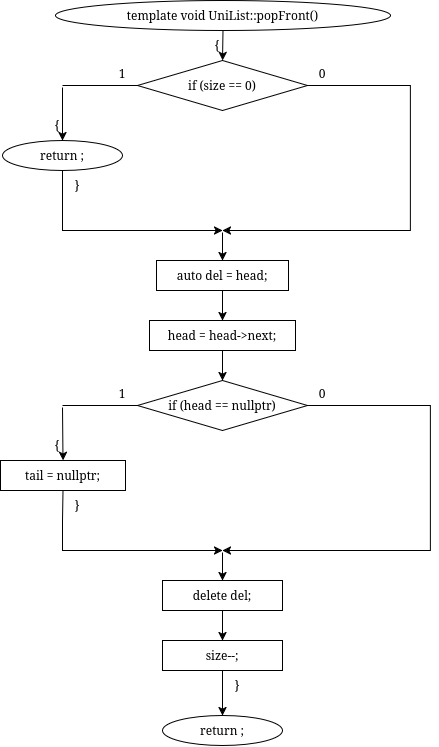

The diagram above was exported from draw.io. Its source (the exported page's mxGraphModel, read from the mxfile embedded in the PNG):
<mxGraphModel dx="45" dy="645" grid="1" gridSize="10" guides="1" tooltips="1" connect="1" arrows="1" fold="1" page="1" pageScale="1" pageWidth="850" pageHeight="1100" math="0" shadow="0">
  <root>
    <mxCell id="0" />
    <mxCell id="1" parent="0" />
    <mxCell id="wMTyb6-KVzNWYsJpBsUY-1325" parent="1" style="ellipse;whiteSpace=wrap;html=1;" value="template&lt;class T&gt; void UniList&lt;T&gt;::popFront()" vertex="1">
      <mxGeometry height="30" width="335" x="1113" y="890" as="geometry" />
    </mxCell>
    <mxCell id="wMTyb6-KVzNWYsJpBsUY-1326" parent="1" style="text;html=1;whiteSpace=wrap;strokeColor=none;fillColor=none;align=center;verticalAlign=middle;rounded=0;" value="{" vertex="1">
      <mxGeometry height="16" width="20" x="1265" y="927" as="geometry" />
    </mxCell>
    <mxCell id="wMTyb6-KVzNWYsJpBsUY-1327" parent="1" style="rhombus;whiteSpace=wrap;html=1;" value="if (size == 0)" vertex="1">
      <mxGeometry height="50" width="170" x="1195" y="950" as="geometry" />
    </mxCell>
    <mxCell id="wMTyb6-KVzNWYsJpBsUY-1328" parent="1" style="text;html=1;whiteSpace=wrap;strokeColor=none;fillColor=none;align=center;verticalAlign=middle;rounded=0;" value="1" vertex="1">
      <mxGeometry height="16" width="20" x="1170" y="955" as="geometry" />
    </mxCell>
    <mxCell id="wMTyb6-KVzNWYsJpBsUY-1329" parent="1" style="text;html=1;whiteSpace=wrap;strokeColor=none;fillColor=none;align=center;verticalAlign=middle;rounded=0;" value="0" vertex="1">
      <mxGeometry height="16" width="20" x="1370" y="955" as="geometry" />
    </mxCell>
    <mxCell id="wMTyb6-KVzNWYsJpBsUY-1330" parent="1" style="text;html=1;whiteSpace=wrap;strokeColor=none;fillColor=none;align=center;verticalAlign=middle;rounded=0;" value="{" vertex="1">
      <mxGeometry height="16" width="20" x="1105" y="1007" as="geometry" />
    </mxCell>
    <mxCell id="wMTyb6-KVzNWYsJpBsUY-1331" parent="1" style="rounded=0;whiteSpace=wrap;html=1;fillColor=none;strokeColor=none;" value="" vertex="1">
      <mxGeometry height="2" width="2" x="1119" y="975" as="geometry" />
    </mxCell>
    <mxCell id="wMTyb6-KVzNWYsJpBsUY-1332" parent="1" style="ellipse;whiteSpace=wrap;html=1;" value="return ;" vertex="1">
      <mxGeometry height="30" width="120" x="1060" y="1030" as="geometry" />
    </mxCell>
    <mxCell id="wMTyb6-KVzNWYsJpBsUY-1333" parent="1" style="text;html=1;whiteSpace=wrap;strokeColor=none;fillColor=none;align=center;verticalAlign=middle;rounded=0;" value="}" vertex="1">
      <mxGeometry height="16" width="20" x="1125" y="1067" as="geometry" />
    </mxCell>
    <mxCell id="wMTyb6-KVzNWYsJpBsUY-1334" parent="1" style="rounded=0;whiteSpace=wrap;html=1;fillColor=none;strokeColor=none;" value="" vertex="1">
      <mxGeometry height="2" width="2" x="1279" y="1120" as="geometry" />
    </mxCell>
    <mxCell id="wMTyb6-KVzNWYsJpBsUY-1335" parent="1" style="rounded=0;whiteSpace=wrap;html=1;" value="auto del = head;" vertex="1">
      <mxGeometry height="30" width="132" x="1214" y="1150" as="geometry" />
    </mxCell>
    <mxCell id="wMTyb6-KVzNWYsJpBsUY-1336" parent="1" style="rounded=0;whiteSpace=wrap;html=1;" value="head = head-&gt;next;" vertex="1">
      <mxGeometry height="30" width="146" x="1207" y="1210" as="geometry" />
    </mxCell>
    <mxCell id="wMTyb6-KVzNWYsJpBsUY-1337" parent="1" style="rhombus;whiteSpace=wrap;html=1;" value="if (head == nullptr)" vertex="1">
      <mxGeometry height="50" width="170" x="1195" y="1270" as="geometry" />
    </mxCell>
    <mxCell id="wMTyb6-KVzNWYsJpBsUY-1338" parent="1" style="text;html=1;whiteSpace=wrap;strokeColor=none;fillColor=none;align=center;verticalAlign=middle;rounded=0;" value="1" vertex="1">
      <mxGeometry height="16" width="20" x="1170" y="1275" as="geometry" />
    </mxCell>
    <mxCell id="wMTyb6-KVzNWYsJpBsUY-1339" parent="1" style="text;html=1;whiteSpace=wrap;strokeColor=none;fillColor=none;align=center;verticalAlign=middle;rounded=0;" value="0" vertex="1">
      <mxGeometry height="16" width="20" x="1370" y="1275" as="geometry" />
    </mxCell>
    <mxCell id="wMTyb6-KVzNWYsJpBsUY-1340" parent="1" style="text;html=1;whiteSpace=wrap;strokeColor=none;fillColor=none;align=center;verticalAlign=middle;rounded=0;" value="{" vertex="1">
      <mxGeometry height="16" width="20" x="1105" y="1327" as="geometry" />
    </mxCell>
    <mxCell id="wMTyb6-KVzNWYsJpBsUY-1341" parent="1" style="rounded=0;whiteSpace=wrap;html=1;fillColor=none;strokeColor=none;" value="" vertex="1">
      <mxGeometry height="2" width="2" x="1119" y="1295" as="geometry" />
    </mxCell>
    <mxCell id="wMTyb6-KVzNWYsJpBsUY-1342" parent="1" style="rounded=0;whiteSpace=wrap;html=1;" value="tail = nullptr;" vertex="1">
      <mxGeometry height="30" width="125" x="1058" y="1350" as="geometry" />
    </mxCell>
    <mxCell id="wMTyb6-KVzNWYsJpBsUY-1343" parent="1" style="text;html=1;whiteSpace=wrap;strokeColor=none;fillColor=none;align=center;verticalAlign=middle;rounded=0;" value="}" vertex="1">
      <mxGeometry height="16" width="20" x="1125" y="1387" as="geometry" />
    </mxCell>
    <mxCell id="wMTyb6-KVzNWYsJpBsUY-1344" parent="1" style="rounded=0;whiteSpace=wrap;html=1;fillColor=none;strokeColor=none;" value="" vertex="1">
      <mxGeometry height="2" width="2" x="1279" y="1440" as="geometry" />
    </mxCell>
    <mxCell id="wMTyb6-KVzNWYsJpBsUY-1345" parent="1" style="rounded=0;whiteSpace=wrap;html=1;" value="delete del;" vertex="1">
      <mxGeometry height="30" width="120" x="1220" y="1470" as="geometry" />
    </mxCell>
    <mxCell id="wMTyb6-KVzNWYsJpBsUY-1364" edge="1" parent="1" source="wMTyb6-KVzNWYsJpBsUY-1346" style="edgeStyle=orthogonalEdgeStyle;rounded=0;orthogonalLoop=1;jettySize=auto;html=1;entryX=0.5;entryY=0;entryDx=0;entryDy=0;" target="wMTyb6-KVzNWYsJpBsUY-1362">
      <mxGeometry relative="1" as="geometry" />
    </mxCell>
    <mxCell id="wMTyb6-KVzNWYsJpBsUY-1346" parent="1" style="rounded=0;whiteSpace=wrap;html=1;" value="size--;" vertex="1">
      <mxGeometry height="30" width="120" x="1220" y="1530" as="geometry" />
    </mxCell>
    <mxCell id="wMTyb6-KVzNWYsJpBsUY-1347" parent="1" style="text;html=1;whiteSpace=wrap;strokeColor=none;fillColor=none;align=center;verticalAlign=middle;rounded=0;" value="}" vertex="1">
      <mxGeometry height="16" width="20" x="1285" y="1567" as="geometry" />
    </mxCell>
    <mxCell id="wMTyb6-KVzNWYsJpBsUY-1348" edge="1" parent="1" source="wMTyb6-KVzNWYsJpBsUY-1325" style="endArrow=classic;html=1;rounded=0;exitX=0.5;exitY=1;exitDx=0;exitDy=0;entryX=0.5;entryY=0;entryDx=0;entryDy=0;" target="wMTyb6-KVzNWYsJpBsUY-1327" value="">
      <mxGeometry relative="1" as="geometry" />
    </mxCell>
    <mxCell id="wMTyb6-KVzNWYsJpBsUY-1349" edge="1" parent="1" source="wMTyb6-KVzNWYsJpBsUY-1327" style="endArrow=none;html=1;rounded=0;exitX=0;exitY=0.5;exitDx=0;exitDy=0;entryX=0.5;entryY=0;entryDx=0;entryDy=0;" target="wMTyb6-KVzNWYsJpBsUY-1331" value="">
      <mxGeometry relative="1" as="geometry">
        <Array as="points">
          <mxPoint x="1195" y="975" />
          <mxPoint x="1120" y="975" />
        </Array>
      </mxGeometry>
    </mxCell>
    <mxCell id="wMTyb6-KVzNWYsJpBsUY-1350" edge="1" parent="1" source="wMTyb6-KVzNWYsJpBsUY-1331" style="endArrow=classic;html=1;rounded=0;exitX=0.5;exitY=1;exitDx=0;exitDy=0;entryX=0.5;entryY=0;entryDx=0;entryDy=0;" target="wMTyb6-KVzNWYsJpBsUY-1332" value="">
      <mxGeometry relative="1" as="geometry" />
    </mxCell>
    <mxCell id="wMTyb6-KVzNWYsJpBsUY-1351" edge="1" parent="1" source="wMTyb6-KVzNWYsJpBsUY-1332" style="endArrow=classic;html=1;rounded=0;exitX=0.5;exitY=1;exitDx=0;exitDy=0;entryX=0.5;entryY=0;entryDx=0;entryDy=0;" target="wMTyb6-KVzNWYsJpBsUY-1334" value="">
      <mxGeometry relative="1" as="geometry">
        <Array as="points">
          <mxPoint x="1120" y="1090" />
          <mxPoint x="1120" y="1120" />
          <mxPoint x="1280" y="1120" />
        </Array>
      </mxGeometry>
    </mxCell>
    <mxCell id="wMTyb6-KVzNWYsJpBsUY-1352" edge="1" parent="1" source="wMTyb6-KVzNWYsJpBsUY-1327" style="endArrow=classic;html=1;rounded=0;exitX=1;exitY=0.5;exitDx=0;exitDy=0;entryX=0.5;entryY=0;entryDx=0;entryDy=0;" target="wMTyb6-KVzNWYsJpBsUY-1334" value="">
      <mxGeometry relative="1" as="geometry">
        <Array as="points">
          <mxPoint x="1468" y="975" />
          <mxPoint x="1468" y="1120" />
          <mxPoint x="1280" y="1120" />
        </Array>
      </mxGeometry>
    </mxCell>
    <mxCell id="wMTyb6-KVzNWYsJpBsUY-1353" edge="1" parent="1" source="wMTyb6-KVzNWYsJpBsUY-1334" style="endArrow=classic;html=1;rounded=0;exitX=0.5;exitY=1;exitDx=0;exitDy=0;entryX=0.5;entryY=0;entryDx=0;entryDy=0;" target="wMTyb6-KVzNWYsJpBsUY-1335" value="">
      <mxGeometry relative="1" as="geometry" />
    </mxCell>
    <mxCell id="wMTyb6-KVzNWYsJpBsUY-1354" edge="1" parent="1" source="wMTyb6-KVzNWYsJpBsUY-1335" style="endArrow=classic;html=1;rounded=0;exitX=0.5;exitY=1;exitDx=0;exitDy=0;entryX=0.5;entryY=0;entryDx=0;entryDy=0;" target="wMTyb6-KVzNWYsJpBsUY-1336" value="">
      <mxGeometry relative="1" as="geometry" />
    </mxCell>
    <mxCell id="wMTyb6-KVzNWYsJpBsUY-1355" edge="1" parent="1" source="wMTyb6-KVzNWYsJpBsUY-1336" style="endArrow=classic;html=1;rounded=0;exitX=0.5;exitY=1;exitDx=0;exitDy=0;entryX=0.5;entryY=0;entryDx=0;entryDy=0;" target="wMTyb6-KVzNWYsJpBsUY-1337" value="">
      <mxGeometry relative="1" as="geometry" />
    </mxCell>
    <mxCell id="wMTyb6-KVzNWYsJpBsUY-1356" edge="1" parent="1" source="wMTyb6-KVzNWYsJpBsUY-1337" style="endArrow=none;html=1;rounded=0;exitX=0;exitY=0.5;exitDx=0;exitDy=0;entryX=0.5;entryY=0;entryDx=0;entryDy=0;" target="wMTyb6-KVzNWYsJpBsUY-1341" value="">
      <mxGeometry relative="1" as="geometry">
        <Array as="points">
          <mxPoint x="1195" y="1295" />
          <mxPoint x="1120" y="1295" />
        </Array>
      </mxGeometry>
    </mxCell>
    <mxCell id="wMTyb6-KVzNWYsJpBsUY-1357" edge="1" parent="1" source="wMTyb6-KVzNWYsJpBsUY-1341" style="endArrow=classic;html=1;rounded=0;exitX=0.5;exitY=1;exitDx=0;exitDy=0;entryX=0.5;entryY=0;entryDx=0;entryDy=0;" target="wMTyb6-KVzNWYsJpBsUY-1342" value="">
      <mxGeometry relative="1" as="geometry" />
    </mxCell>
    <mxCell id="wMTyb6-KVzNWYsJpBsUY-1358" edge="1" parent="1" source="wMTyb6-KVzNWYsJpBsUY-1342" style="endArrow=classic;html=1;rounded=0;exitX=0.5;exitY=1;exitDx=0;exitDy=0;entryX=0.5;entryY=0;entryDx=0;entryDy=0;" target="wMTyb6-KVzNWYsJpBsUY-1344" value="">
      <mxGeometry relative="1" as="geometry">
        <Array as="points">
          <mxPoint x="1120" y="1410" />
          <mxPoint x="1120" y="1440" />
          <mxPoint x="1280" y="1440" />
        </Array>
      </mxGeometry>
    </mxCell>
    <mxCell id="wMTyb6-KVzNWYsJpBsUY-1359" edge="1" parent="1" source="wMTyb6-KVzNWYsJpBsUY-1337" style="endArrow=classic;html=1;rounded=0;exitX=1;exitY=0.5;exitDx=0;exitDy=0;entryX=0.5;entryY=0;entryDx=0;entryDy=0;" target="wMTyb6-KVzNWYsJpBsUY-1344" value="">
      <mxGeometry relative="1" as="geometry">
        <Array as="points">
          <mxPoint x="1488" y="1295" />
          <mxPoint x="1488" y="1440" />
          <mxPoint x="1280" y="1440" />
        </Array>
      </mxGeometry>
    </mxCell>
    <mxCell id="wMTyb6-KVzNWYsJpBsUY-1360" edge="1" parent="1" source="wMTyb6-KVzNWYsJpBsUY-1344" style="endArrow=classic;html=1;rounded=0;exitX=0.5;exitY=1;exitDx=0;exitDy=0;entryX=0.5;entryY=0;entryDx=0;entryDy=0;" target="wMTyb6-KVzNWYsJpBsUY-1345" value="">
      <mxGeometry relative="1" as="geometry" />
    </mxCell>
    <mxCell id="wMTyb6-KVzNWYsJpBsUY-1361" edge="1" parent="1" source="wMTyb6-KVzNWYsJpBsUY-1345" style="endArrow=classic;html=1;rounded=0;exitX=0.5;exitY=1;exitDx=0;exitDy=0;entryX=0.5;entryY=0;entryDx=0;entryDy=0;" target="wMTyb6-KVzNWYsJpBsUY-1346" value="">
      <mxGeometry relative="1" as="geometry" />
    </mxCell>
    <mxCell id="wMTyb6-KVzNWYsJpBsUY-1362" parent="1" style="ellipse;whiteSpace=wrap;html=1;" value="return ;" vertex="1">
      <mxGeometry height="30" width="120" x="1220" y="1605" as="geometry" />
    </mxCell>
  </root>
</mxGraphModel>